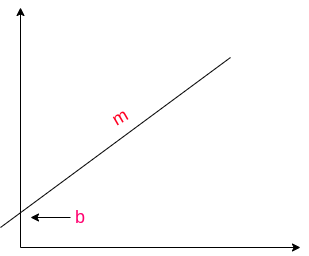

The diagram above was exported from draw.io. Its source (the exported page's mxGraphModel, read from the mxfile embedded in the PNG):
<mxGraphModel dx="1350" dy="774" grid="1" gridSize="10" guides="1" tooltips="1" connect="1" arrows="1" fold="1" page="1" pageScale="1" pageWidth="827" pageHeight="1169" math="0" shadow="0">
  <root>
    <mxCell id="0" />
    <mxCell id="1" parent="0" />
    <mxCell id="ecZWyyW52s0WOJt1AkWR-1" value="" style="endArrow=classic;html=1;" edge="1" parent="1">
      <mxGeometry width="50" height="50" relative="1" as="geometry">
        <mxPoint x="160" y="440" as="sourcePoint" />
        <mxPoint x="160" y="200" as="targetPoint" />
      </mxGeometry>
    </mxCell>
    <mxCell id="ecZWyyW52s0WOJt1AkWR-2" value="" style="endArrow=classic;html=1;" edge="1" parent="1">
      <mxGeometry width="50" height="50" relative="1" as="geometry">
        <mxPoint x="160" y="440" as="sourcePoint" />
        <mxPoint x="440" y="440" as="targetPoint" />
      </mxGeometry>
    </mxCell>
    <mxCell id="ecZWyyW52s0WOJt1AkWR-3" value="" style="endArrow=none;html=1;" edge="1" parent="1">
      <mxGeometry width="50" height="50" relative="1" as="geometry">
        <mxPoint x="140" y="420" as="sourcePoint" />
        <mxPoint x="370" y="250" as="targetPoint" />
      </mxGeometry>
    </mxCell>
    <mxCell id="ecZWyyW52s0WOJt1AkWR-4" value="" style="endArrow=classic;html=1;" edge="1" parent="1">
      <mxGeometry width="50" height="50" relative="1" as="geometry">
        <mxPoint x="210" y="410" as="sourcePoint" />
        <mxPoint x="170" y="410" as="targetPoint" />
      </mxGeometry>
    </mxCell>
    <mxCell id="ecZWyyW52s0WOJt1AkWR-5" value="b" style="text;html=1;strokeColor=none;fillColor=none;align=center;verticalAlign=middle;whiteSpace=wrap;rounded=0;fontSize=18;fontColor=#FF006F;" vertex="1" parent="1">
      <mxGeometry x="200" y="400" width="40" height="20" as="geometry" />
    </mxCell>
    <mxCell id="ecZWyyW52s0WOJt1AkWR-6" value="m" style="text;html=1;strokeColor=none;fillColor=none;align=center;verticalAlign=middle;whiteSpace=wrap;rounded=0;fontSize=18;rotation=-30;fontColor=#FF0022;" vertex="1" parent="1">
      <mxGeometry x="240" y="300" width="40" height="20" as="geometry" />
    </mxCell>
  </root>
</mxGraphModel>